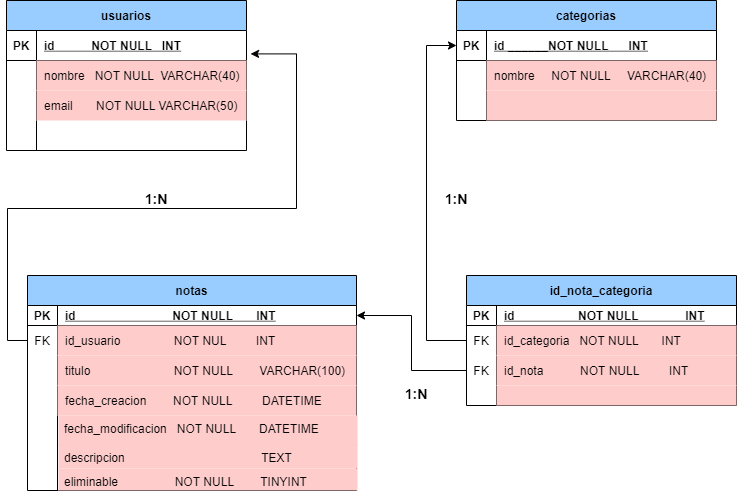

The diagram above was exported from draw.io. Its source (the exported page's mxGraphModel, read from the mxfile embedded in the PNG):
<mxGraphModel dx="1278" dy="579" grid="1" gridSize="10" guides="1" tooltips="1" connect="1" arrows="1" fold="1" page="1" pageScale="1" pageWidth="827" pageHeight="1169" math="0" shadow="0">
  <root>
    <mxCell id="0" />
    <mxCell id="1" parent="0" />
    <mxCell id="DJxw-lbYE4PnbuSOtCxc-2" value="usuarios" style="shape=table;startSize=30;container=1;collapsible=1;childLayout=tableLayout;fixedRows=1;rowLines=0;fontStyle=1;align=center;resizeLast=1;fillColor=#99CCFF;" vertex="1" parent="1">
      <mxGeometry x="30" y="40" width="240" height="150" as="geometry">
        <mxRectangle x="30" y="40" width="80" height="30" as="alternateBounds" />
      </mxGeometry>
    </mxCell>
    <mxCell id="DJxw-lbYE4PnbuSOtCxc-3" value="" style="shape=partialRectangle;collapsible=0;dropTarget=0;pointerEvents=0;fillColor=none;top=0;left=0;bottom=1;right=0;points=[[0,0.5],[1,0.5]];portConstraint=eastwest;" vertex="1" parent="DJxw-lbYE4PnbuSOtCxc-2">
      <mxGeometry y="30" width="240" height="30" as="geometry" />
    </mxCell>
    <mxCell id="DJxw-lbYE4PnbuSOtCxc-4" value="PK" style="shape=partialRectangle;connectable=0;fillColor=none;top=0;left=0;bottom=0;right=0;fontStyle=1;overflow=hidden;" vertex="1" parent="DJxw-lbYE4PnbuSOtCxc-3">
      <mxGeometry width="30" height="30" as="geometry">
        <mxRectangle width="30" height="30" as="alternateBounds" />
      </mxGeometry>
    </mxCell>
    <mxCell id="DJxw-lbYE4PnbuSOtCxc-5" value="id           NOT NULL   INT" style="shape=partialRectangle;connectable=0;fillColor=none;top=0;left=0;bottom=0;right=0;align=left;spacingLeft=6;fontStyle=5;overflow=hidden;" vertex="1" parent="DJxw-lbYE4PnbuSOtCxc-3">
      <mxGeometry x="30" width="210" height="30" as="geometry">
        <mxRectangle width="210" height="30" as="alternateBounds" />
      </mxGeometry>
    </mxCell>
    <mxCell id="DJxw-lbYE4PnbuSOtCxc-6" value="" style="shape=partialRectangle;collapsible=0;dropTarget=0;pointerEvents=0;fillColor=none;top=0;left=0;bottom=0;right=0;points=[[0,0.5],[1,0.5]];portConstraint=eastwest;" vertex="1" parent="DJxw-lbYE4PnbuSOtCxc-2">
      <mxGeometry y="60" width="240" height="30" as="geometry" />
    </mxCell>
    <mxCell id="DJxw-lbYE4PnbuSOtCxc-7" value="" style="shape=partialRectangle;connectable=0;fillColor=none;top=0;left=0;bottom=0;right=0;editable=1;overflow=hidden;" vertex="1" parent="DJxw-lbYE4PnbuSOtCxc-6">
      <mxGeometry width="30" height="30" as="geometry">
        <mxRectangle width="30" height="30" as="alternateBounds" />
      </mxGeometry>
    </mxCell>
    <mxCell id="DJxw-lbYE4PnbuSOtCxc-8" value="nombre   NOT NULL  VARCHAR(40)" style="shape=partialRectangle;connectable=0;fillColor=#FFCCCC;top=0;left=0;bottom=0;right=0;align=left;spacingLeft=6;overflow=hidden;" vertex="1" parent="DJxw-lbYE4PnbuSOtCxc-6">
      <mxGeometry x="30" width="210" height="30" as="geometry">
        <mxRectangle width="210" height="30" as="alternateBounds" />
      </mxGeometry>
    </mxCell>
    <mxCell id="DJxw-lbYE4PnbuSOtCxc-9" value="" style="shape=partialRectangle;collapsible=0;dropTarget=0;pointerEvents=0;fillColor=none;top=0;left=0;bottom=0;right=0;points=[[0,0.5],[1,0.5]];portConstraint=eastwest;" vertex="1" parent="DJxw-lbYE4PnbuSOtCxc-2">
      <mxGeometry y="90" width="240" height="30" as="geometry" />
    </mxCell>
    <mxCell id="DJxw-lbYE4PnbuSOtCxc-10" value="" style="shape=partialRectangle;connectable=0;fillColor=none;top=0;left=0;bottom=0;right=0;editable=1;overflow=hidden;" vertex="1" parent="DJxw-lbYE4PnbuSOtCxc-9">
      <mxGeometry width="30" height="30" as="geometry">
        <mxRectangle width="30" height="30" as="alternateBounds" />
      </mxGeometry>
    </mxCell>
    <mxCell id="DJxw-lbYE4PnbuSOtCxc-11" value="email       NOT NULL VARCHAR(50)" style="shape=partialRectangle;connectable=0;fillColor=#FFCCCC;top=0;left=0;bottom=0;right=0;align=left;spacingLeft=6;overflow=hidden;" vertex="1" parent="DJxw-lbYE4PnbuSOtCxc-9">
      <mxGeometry x="30" width="210" height="30" as="geometry">
        <mxRectangle width="210" height="30" as="alternateBounds" />
      </mxGeometry>
    </mxCell>
    <mxCell id="DJxw-lbYE4PnbuSOtCxc-12" value="" style="shape=partialRectangle;collapsible=0;dropTarget=0;pointerEvents=0;fillColor=none;top=0;left=0;bottom=0;right=0;points=[[0,0.5],[1,0.5]];portConstraint=eastwest;" vertex="1" parent="DJxw-lbYE4PnbuSOtCxc-2">
      <mxGeometry y="120" width="240" height="30" as="geometry" />
    </mxCell>
    <mxCell id="DJxw-lbYE4PnbuSOtCxc-13" value="" style="shape=partialRectangle;connectable=0;fillColor=none;top=0;left=0;bottom=0;right=0;editable=1;overflow=hidden;" vertex="1" parent="DJxw-lbYE4PnbuSOtCxc-12">
      <mxGeometry width="30" height="30" as="geometry">
        <mxRectangle width="30" height="30" as="alternateBounds" />
      </mxGeometry>
    </mxCell>
    <mxCell id="DJxw-lbYE4PnbuSOtCxc-14" value="" style="shape=partialRectangle;connectable=0;fillColor=none;top=0;left=0;bottom=0;right=0;align=left;spacingLeft=6;overflow=hidden;" vertex="1" parent="DJxw-lbYE4PnbuSOtCxc-12">
      <mxGeometry x="30" width="210" height="30" as="geometry">
        <mxRectangle width="210" height="30" as="alternateBounds" />
      </mxGeometry>
    </mxCell>
    <mxCell id="DJxw-lbYE4PnbuSOtCxc-15" value="notas" style="shape=table;startSize=30;container=1;collapsible=1;childLayout=tableLayout;fixedRows=1;rowLines=0;fontStyle=1;align=center;resizeLast=1;fillColor=#99CCFF;" vertex="1" parent="1">
      <mxGeometry x="51" y="315" width="329" height="215" as="geometry" />
    </mxCell>
    <mxCell id="DJxw-lbYE4PnbuSOtCxc-16" value="" style="shape=partialRectangle;collapsible=0;dropTarget=0;pointerEvents=0;fillColor=none;top=0;left=0;bottom=1;right=0;points=[[0,0.5],[1,0.5]];portConstraint=eastwest;" vertex="1" parent="DJxw-lbYE4PnbuSOtCxc-15">
      <mxGeometry y="30" width="329" height="20" as="geometry" />
    </mxCell>
    <mxCell id="DJxw-lbYE4PnbuSOtCxc-17" value="PK" style="shape=partialRectangle;connectable=0;fillColor=none;top=0;left=0;bottom=0;right=0;fontStyle=1;overflow=hidden;" vertex="1" parent="DJxw-lbYE4PnbuSOtCxc-16">
      <mxGeometry width="30" height="20" as="geometry">
        <mxRectangle width="30" height="20" as="alternateBounds" />
      </mxGeometry>
    </mxCell>
    <mxCell id="DJxw-lbYE4PnbuSOtCxc-18" value="id                             NOT NULL       INT" style="shape=partialRectangle;connectable=0;fillColor=none;top=0;left=0;bottom=0;right=0;align=left;spacingLeft=6;fontStyle=5;overflow=hidden;" vertex="1" parent="DJxw-lbYE4PnbuSOtCxc-16">
      <mxGeometry x="30" width="299" height="20" as="geometry">
        <mxRectangle width="299" height="20" as="alternateBounds" />
      </mxGeometry>
    </mxCell>
    <mxCell id="DJxw-lbYE4PnbuSOtCxc-19" value="" style="shape=partialRectangle;collapsible=0;dropTarget=0;pointerEvents=0;fillColor=none;top=0;left=0;bottom=0;right=0;points=[[0,0.5],[1,0.5]];portConstraint=eastwest;" vertex="1" parent="DJxw-lbYE4PnbuSOtCxc-15">
      <mxGeometry y="50" width="329" height="30" as="geometry" />
    </mxCell>
    <mxCell id="DJxw-lbYE4PnbuSOtCxc-20" value="FK" style="shape=partialRectangle;connectable=0;fillColor=none;top=0;left=0;bottom=0;right=0;editable=1;overflow=hidden;" vertex="1" parent="DJxw-lbYE4PnbuSOtCxc-19">
      <mxGeometry width="30" height="30" as="geometry">
        <mxRectangle width="30" height="30" as="alternateBounds" />
      </mxGeometry>
    </mxCell>
    <mxCell id="DJxw-lbYE4PnbuSOtCxc-21" value="id_usuario                NOT NUL         INT" style="shape=partialRectangle;connectable=0;fillColor=#FFCCCC;top=0;left=0;bottom=0;right=0;align=left;spacingLeft=6;overflow=hidden;" vertex="1" parent="DJxw-lbYE4PnbuSOtCxc-19">
      <mxGeometry x="30" width="299" height="30" as="geometry">
        <mxRectangle width="299" height="30" as="alternateBounds" />
      </mxGeometry>
    </mxCell>
    <mxCell id="DJxw-lbYE4PnbuSOtCxc-22" value="" style="shape=partialRectangle;collapsible=0;dropTarget=0;pointerEvents=0;fillColor=none;top=0;left=0;bottom=0;right=0;points=[[0,0.5],[1,0.5]];portConstraint=eastwest;" vertex="1" parent="DJxw-lbYE4PnbuSOtCxc-15">
      <mxGeometry y="80" width="329" height="30" as="geometry" />
    </mxCell>
    <mxCell id="DJxw-lbYE4PnbuSOtCxc-23" value="" style="shape=partialRectangle;connectable=0;fillColor=none;top=0;left=0;bottom=0;right=0;editable=1;overflow=hidden;" vertex="1" parent="DJxw-lbYE4PnbuSOtCxc-22">
      <mxGeometry width="30" height="30" as="geometry">
        <mxRectangle width="30" height="30" as="alternateBounds" />
      </mxGeometry>
    </mxCell>
    <mxCell id="DJxw-lbYE4PnbuSOtCxc-24" value="titulo                         NOT NULL        VARCHAR(100)" style="shape=partialRectangle;connectable=0;fillColor=#FFCCCC;top=0;left=0;bottom=0;right=0;align=left;spacingLeft=6;overflow=hidden;" vertex="1" parent="DJxw-lbYE4PnbuSOtCxc-22">
      <mxGeometry x="30" width="299" height="30" as="geometry">
        <mxRectangle width="299" height="30" as="alternateBounds" />
      </mxGeometry>
    </mxCell>
    <mxCell id="DJxw-lbYE4PnbuSOtCxc-25" value="" style="shape=partialRectangle;collapsible=0;dropTarget=0;pointerEvents=0;fillColor=none;top=0;left=0;bottom=0;right=0;points=[[0,0.5],[1,0.5]];portConstraint=eastwest;" vertex="1" parent="DJxw-lbYE4PnbuSOtCxc-15">
      <mxGeometry y="110" width="329" height="30" as="geometry" />
    </mxCell>
    <mxCell id="DJxw-lbYE4PnbuSOtCxc-26" value="" style="shape=partialRectangle;connectable=0;fillColor=none;top=0;left=0;bottom=0;right=0;editable=1;overflow=hidden;" vertex="1" parent="DJxw-lbYE4PnbuSOtCxc-25">
      <mxGeometry width="30" height="30" as="geometry">
        <mxRectangle width="30" height="30" as="alternateBounds" />
      </mxGeometry>
    </mxCell>
    <mxCell id="DJxw-lbYE4PnbuSOtCxc-27" value="fecha_creacion        NOT NULL         DATETIME" style="shape=partialRectangle;connectable=0;fillColor=#FFCCCC;top=0;left=0;bottom=0;right=0;align=left;spacingLeft=6;overflow=hidden;" vertex="1" parent="DJxw-lbYE4PnbuSOtCxc-25">
      <mxGeometry x="30" width="299" height="30" as="geometry">
        <mxRectangle width="299" height="30" as="alternateBounds" />
      </mxGeometry>
    </mxCell>
    <mxCell id="DJxw-lbYE4PnbuSOtCxc-34" value="fecha_modificacion   NOT NULL       DATETIME" style="text;strokeColor=none;fillColor=#FFCCCC;spacingLeft=4;spacingRight=4;overflow=hidden;rotatable=0;points=[[0,0.5],[1,0.5]];portConstraint=eastwest;fontSize=12;" vertex="1" parent="1">
      <mxGeometry x="82" y="455" width="299" height="30" as="geometry" />
    </mxCell>
    <mxCell id="DJxw-lbYE4PnbuSOtCxc-36" value="eliminable                 NOT NULL        TINYINT" style="text;strokeColor=none;fillColor=#FFCCCC;spacingLeft=4;spacingRight=4;overflow=hidden;rotatable=0;points=[[0,0.5],[1,0.5]];portConstraint=eastwest;fontSize=12;" vertex="1" parent="1">
      <mxGeometry x="82" y="508" width="299" height="22" as="geometry" />
    </mxCell>
    <mxCell id="DJxw-lbYE4PnbuSOtCxc-37" value="descripcion                                         TEXT" style="text;strokeColor=none;fillColor=#FFCCCC;spacingLeft=4;spacingRight=4;overflow=hidden;rotatable=0;points=[[0,0.5],[1,0.5]];portConstraint=eastwest;fontSize=12;" vertex="1" parent="1">
      <mxGeometry x="82" y="484" width="299" height="24" as="geometry" />
    </mxCell>
    <mxCell id="DJxw-lbYE4PnbuSOtCxc-46" value="categorias" style="shape=table;startSize=30;container=1;collapsible=1;childLayout=tableLayout;fixedRows=1;rowLines=0;fontStyle=1;align=center;resizeLast=1;fillColor=#99CCFF;" vertex="1" parent="1">
      <mxGeometry x="480" y="40" width="260" height="120" as="geometry" />
    </mxCell>
    <mxCell id="DJxw-lbYE4PnbuSOtCxc-47" value="" style="shape=partialRectangle;collapsible=0;dropTarget=0;pointerEvents=0;fillColor=none;top=0;left=0;bottom=1;right=0;points=[[0,0.5],[1,0.5]];portConstraint=eastwest;" vertex="1" parent="DJxw-lbYE4PnbuSOtCxc-46">
      <mxGeometry y="30" width="260" height="30" as="geometry" />
    </mxCell>
    <mxCell id="DJxw-lbYE4PnbuSOtCxc-48" value="PK" style="shape=partialRectangle;connectable=0;fillColor=none;top=0;left=0;bottom=0;right=0;fontStyle=1;overflow=hidden;" vertex="1" parent="DJxw-lbYE4PnbuSOtCxc-47">
      <mxGeometry width="30" height="30" as="geometry">
        <mxRectangle width="30" height="30" as="alternateBounds" />
      </mxGeometry>
    </mxCell>
    <mxCell id="DJxw-lbYE4PnbuSOtCxc-49" value="id ______NOT NULL      INT" style="shape=partialRectangle;connectable=0;fillColor=none;top=0;left=0;bottom=0;right=0;align=left;spacingLeft=6;fontStyle=5;overflow=hidden;" vertex="1" parent="DJxw-lbYE4PnbuSOtCxc-47">
      <mxGeometry x="30" width="230" height="30" as="geometry">
        <mxRectangle width="230" height="30" as="alternateBounds" />
      </mxGeometry>
    </mxCell>
    <mxCell id="DJxw-lbYE4PnbuSOtCxc-50" value="" style="shape=partialRectangle;collapsible=0;dropTarget=0;pointerEvents=0;fillColor=none;top=0;left=0;bottom=0;right=0;points=[[0,0.5],[1,0.5]];portConstraint=eastwest;" vertex="1" parent="DJxw-lbYE4PnbuSOtCxc-46">
      <mxGeometry y="60" width="260" height="30" as="geometry" />
    </mxCell>
    <mxCell id="DJxw-lbYE4PnbuSOtCxc-51" value="" style="shape=partialRectangle;connectable=0;fillColor=none;top=0;left=0;bottom=0;right=0;editable=1;overflow=hidden;" vertex="1" parent="DJxw-lbYE4PnbuSOtCxc-50">
      <mxGeometry width="30" height="30" as="geometry">
        <mxRectangle width="30" height="30" as="alternateBounds" />
      </mxGeometry>
    </mxCell>
    <mxCell id="DJxw-lbYE4PnbuSOtCxc-52" value="nombre     NOT NULL     VARCHAR(40)" style="shape=partialRectangle;connectable=0;fillColor=#FFCCCC;top=0;left=0;bottom=0;right=0;align=left;spacingLeft=6;overflow=hidden;" vertex="1" parent="DJxw-lbYE4PnbuSOtCxc-50">
      <mxGeometry x="30" width="230" height="30" as="geometry">
        <mxRectangle width="230" height="30" as="alternateBounds" />
      </mxGeometry>
    </mxCell>
    <mxCell id="DJxw-lbYE4PnbuSOtCxc-53" value="" style="shape=partialRectangle;collapsible=0;dropTarget=0;pointerEvents=0;fillColor=none;top=0;left=0;bottom=0;right=0;points=[[0,0.5],[1,0.5]];portConstraint=eastwest;" vertex="1" parent="DJxw-lbYE4PnbuSOtCxc-46">
      <mxGeometry y="90" width="260" height="30" as="geometry" />
    </mxCell>
    <mxCell id="DJxw-lbYE4PnbuSOtCxc-54" value="" style="shape=partialRectangle;connectable=0;fillColor=none;top=0;left=0;bottom=0;right=0;editable=1;overflow=hidden;" vertex="1" parent="DJxw-lbYE4PnbuSOtCxc-53">
      <mxGeometry width="30" height="30" as="geometry">
        <mxRectangle width="30" height="30" as="alternateBounds" />
      </mxGeometry>
    </mxCell>
    <mxCell id="DJxw-lbYE4PnbuSOtCxc-55" value="" style="shape=partialRectangle;connectable=0;fillColor=#FFCCCC;top=0;left=0;bottom=0;right=0;align=left;spacingLeft=6;overflow=hidden;" vertex="1" parent="DJxw-lbYE4PnbuSOtCxc-53">
      <mxGeometry x="30" width="230" height="30" as="geometry">
        <mxRectangle width="230" height="30" as="alternateBounds" />
      </mxGeometry>
    </mxCell>
    <mxCell id="DJxw-lbYE4PnbuSOtCxc-60" value="id_nota_categoria" style="shape=table;startSize=30;container=1;collapsible=1;childLayout=tableLayout;fixedRows=1;rowLines=0;fontStyle=1;align=center;resizeLast=1;fillColor=#99CCFF;" vertex="1" parent="1">
      <mxGeometry x="490" y="315" width="270" height="130" as="geometry" />
    </mxCell>
    <mxCell id="DJxw-lbYE4PnbuSOtCxc-61" value="" style="shape=partialRectangle;collapsible=0;dropTarget=0;pointerEvents=0;fillColor=none;top=0;left=0;bottom=1;right=0;points=[[0,0.5],[1,0.5]];portConstraint=eastwest;" vertex="1" parent="DJxw-lbYE4PnbuSOtCxc-60">
      <mxGeometry y="30" width="270" height="20" as="geometry" />
    </mxCell>
    <mxCell id="DJxw-lbYE4PnbuSOtCxc-62" value="PK" style="shape=partialRectangle;connectable=0;fillColor=none;top=0;left=0;bottom=0;right=0;fontStyle=1;overflow=hidden;" vertex="1" parent="DJxw-lbYE4PnbuSOtCxc-61">
      <mxGeometry width="30" height="20" as="geometry">
        <mxRectangle width="30" height="20" as="alternateBounds" />
      </mxGeometry>
    </mxCell>
    <mxCell id="DJxw-lbYE4PnbuSOtCxc-63" value="id                   NOT NULL              INT" style="shape=partialRectangle;connectable=0;fillColor=none;top=0;left=0;bottom=0;right=0;align=left;spacingLeft=6;fontStyle=5;overflow=hidden;" vertex="1" parent="DJxw-lbYE4PnbuSOtCxc-61">
      <mxGeometry x="30" width="240" height="20" as="geometry">
        <mxRectangle width="240" height="20" as="alternateBounds" />
      </mxGeometry>
    </mxCell>
    <mxCell id="DJxw-lbYE4PnbuSOtCxc-64" value="" style="shape=partialRectangle;collapsible=0;dropTarget=0;pointerEvents=0;fillColor=none;top=0;left=0;bottom=0;right=0;points=[[0,0.5],[1,0.5]];portConstraint=eastwest;" vertex="1" parent="DJxw-lbYE4PnbuSOtCxc-60">
      <mxGeometry y="50" width="270" height="30" as="geometry" />
    </mxCell>
    <mxCell id="DJxw-lbYE4PnbuSOtCxc-65" value="FK" style="shape=partialRectangle;connectable=0;fillColor=none;top=0;left=0;bottom=0;right=0;editable=1;overflow=hidden;" vertex="1" parent="DJxw-lbYE4PnbuSOtCxc-64">
      <mxGeometry width="30" height="30" as="geometry">
        <mxRectangle width="30" height="30" as="alternateBounds" />
      </mxGeometry>
    </mxCell>
    <mxCell id="DJxw-lbYE4PnbuSOtCxc-66" value="id_categoria   NOT NULL       INT" style="shape=partialRectangle;connectable=0;fillColor=#FFCCCC;top=0;left=0;bottom=0;right=0;align=left;spacingLeft=6;overflow=hidden;" vertex="1" parent="DJxw-lbYE4PnbuSOtCxc-64">
      <mxGeometry x="30" width="240" height="30" as="geometry">
        <mxRectangle width="240" height="30" as="alternateBounds" />
      </mxGeometry>
    </mxCell>
    <mxCell id="DJxw-lbYE4PnbuSOtCxc-67" value="" style="shape=partialRectangle;collapsible=0;dropTarget=0;pointerEvents=0;fillColor=none;top=0;left=0;bottom=0;right=0;points=[[0,0.5],[1,0.5]];portConstraint=eastwest;" vertex="1" parent="DJxw-lbYE4PnbuSOtCxc-60">
      <mxGeometry y="80" width="270" height="30" as="geometry" />
    </mxCell>
    <mxCell id="DJxw-lbYE4PnbuSOtCxc-68" value="FK" style="shape=partialRectangle;connectable=0;fillColor=none;top=0;left=0;bottom=0;right=0;editable=1;overflow=hidden;" vertex="1" parent="DJxw-lbYE4PnbuSOtCxc-67">
      <mxGeometry width="30" height="30" as="geometry">
        <mxRectangle width="30" height="30" as="alternateBounds" />
      </mxGeometry>
    </mxCell>
    <mxCell id="DJxw-lbYE4PnbuSOtCxc-69" value="id_nota           NOT NULL         INT" style="shape=partialRectangle;connectable=0;fillColor=#FFCCCC;top=0;left=0;bottom=0;right=0;align=left;spacingLeft=6;overflow=hidden;" vertex="1" parent="DJxw-lbYE4PnbuSOtCxc-67">
      <mxGeometry x="30" width="240" height="30" as="geometry">
        <mxRectangle width="240" height="30" as="alternateBounds" />
      </mxGeometry>
    </mxCell>
    <mxCell id="DJxw-lbYE4PnbuSOtCxc-70" value="" style="shape=partialRectangle;collapsible=0;dropTarget=0;pointerEvents=0;fillColor=none;top=0;left=0;bottom=0;right=0;points=[[0,0.5],[1,0.5]];portConstraint=eastwest;" vertex="1" parent="DJxw-lbYE4PnbuSOtCxc-60">
      <mxGeometry y="110" width="270" height="20" as="geometry" />
    </mxCell>
    <mxCell id="DJxw-lbYE4PnbuSOtCxc-71" value="" style="shape=partialRectangle;connectable=0;fillColor=none;top=0;left=0;bottom=0;right=0;editable=1;overflow=hidden;" vertex="1" parent="DJxw-lbYE4PnbuSOtCxc-70">
      <mxGeometry width="30" height="20" as="geometry">
        <mxRectangle width="30" height="20" as="alternateBounds" />
      </mxGeometry>
    </mxCell>
    <mxCell id="DJxw-lbYE4PnbuSOtCxc-72" value="" style="shape=partialRectangle;connectable=0;fillColor=#FFCCCC;top=0;left=0;bottom=0;right=0;align=left;spacingLeft=6;overflow=hidden;" vertex="1" parent="DJxw-lbYE4PnbuSOtCxc-70">
      <mxGeometry x="30" width="240" height="20" as="geometry">
        <mxRectangle width="240" height="20" as="alternateBounds" />
      </mxGeometry>
    </mxCell>
    <mxCell id="DJxw-lbYE4PnbuSOtCxc-83" style="edgeStyle=orthogonalEdgeStyle;rounded=0;orthogonalLoop=1;jettySize=auto;html=1;elbow=vertical;entryX=0;entryY=0.5;entryDx=0;entryDy=0;" edge="1" parent="1" source="DJxw-lbYE4PnbuSOtCxc-64" target="DJxw-lbYE4PnbuSOtCxc-47">
      <mxGeometry relative="1" as="geometry">
        <mxPoint x="460" y="80" as="targetPoint" />
        <Array as="points">
          <mxPoint x="450" y="380" />
          <mxPoint x="450" y="85" />
        </Array>
      </mxGeometry>
    </mxCell>
    <mxCell id="DJxw-lbYE4PnbuSOtCxc-85" value="" style="edgeStyle=orthogonalEdgeStyle;rounded=0;orthogonalLoop=1;jettySize=auto;html=1;elbow=vertical;entryX=1;entryY=0.5;entryDx=0;entryDy=0;" edge="1" parent="1" source="DJxw-lbYE4PnbuSOtCxc-67" target="DJxw-lbYE4PnbuSOtCxc-16">
      <mxGeometry relative="1" as="geometry">
        <mxPoint x="390" y="350" as="targetPoint" />
      </mxGeometry>
    </mxCell>
    <mxCell id="DJxw-lbYE4PnbuSOtCxc-88" value="&lt;h1&gt;&lt;font style=&quot;font-size: 14px&quot;&gt;1:N&lt;/font&gt;&lt;/h1&gt;" style="text;html=1;strokeColor=none;fillColor=none;align=center;verticalAlign=middle;whiteSpace=wrap;rounded=0;" vertex="1" parent="1">
      <mxGeometry x="150" y="220" width="60" height="30" as="geometry" />
    </mxCell>
    <mxCell id="DJxw-lbYE4PnbuSOtCxc-89" value="&lt;h1&gt;&lt;font style=&quot;font-size: 14px&quot;&gt;1:N&lt;/font&gt;&lt;/h1&gt;" style="text;html=1;strokeColor=none;fillColor=none;align=center;verticalAlign=middle;whiteSpace=wrap;rounded=0;" vertex="1" parent="1">
      <mxGeometry x="450" y="220" width="60" height="30" as="geometry" />
    </mxCell>
    <mxCell id="DJxw-lbYE4PnbuSOtCxc-90" value="&lt;h1&gt;&lt;font style=&quot;font-size: 14px&quot;&gt;1:N&lt;/font&gt;&lt;/h1&gt;" style="text;html=1;strokeColor=none;fillColor=none;align=center;verticalAlign=middle;whiteSpace=wrap;rounded=0;" vertex="1" parent="1">
      <mxGeometry x="410" y="415" width="60" height="30" as="geometry" />
    </mxCell>
    <mxCell id="DJxw-lbYE4PnbuSOtCxc-91" style="edgeStyle=orthogonalEdgeStyle;rounded=0;orthogonalLoop=1;jettySize=auto;html=1;exitX=0;exitY=0.5;exitDx=0;exitDy=0;elbow=vertical;entryX=1.017;entryY=0.78;entryDx=0;entryDy=0;entryPerimeter=0;" edge="1" parent="1" source="DJxw-lbYE4PnbuSOtCxc-19" target="DJxw-lbYE4PnbuSOtCxc-3">
      <mxGeometry relative="1" as="geometry">
        <mxPoint x="320" y="90" as="targetPoint" />
        <Array as="points">
          <mxPoint x="31" y="380" />
          <mxPoint x="31" y="248" />
          <mxPoint x="320" y="248" />
          <mxPoint x="320" y="93" />
        </Array>
      </mxGeometry>
    </mxCell>
  </root>
</mxGraphModel>